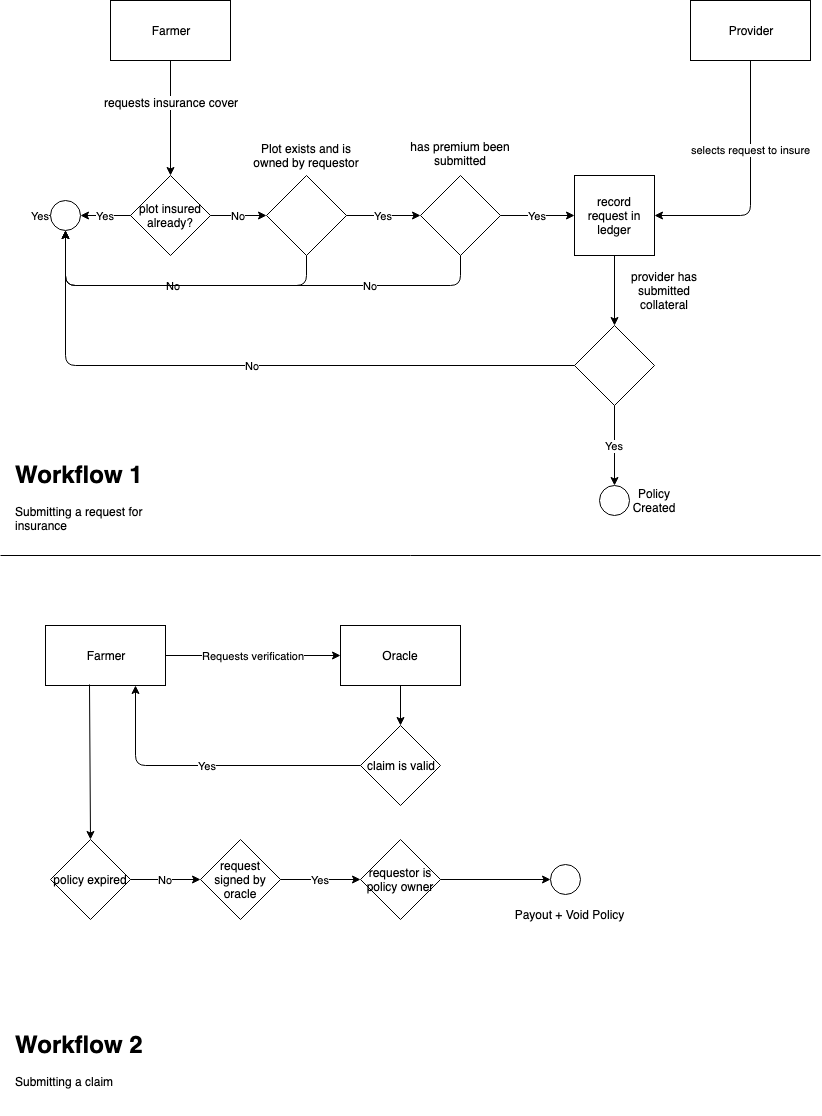

The diagram above was exported from draw.io. Its source (the exported page's mxGraphModel, read from the mxfile embedded in the PNG):
<mxGraphModel dx="1074" dy="472" grid="1" gridSize="10" guides="1" tooltips="1" connect="1" arrows="1" fold="1" page="1" pageScale="1" pageWidth="827" pageHeight="1169" math="0" shadow="0">
  <root>
    <mxCell id="0" />
    <mxCell id="1" parent="0" />
    <mxCell id="CXZlfx1ioi0-l9bc9BUr-1" value="Farmer" style="rounded=0;whiteSpace=wrap;html=1;" parent="1" vertex="1">
      <mxGeometry x="110" y="45" width="120" height="60" as="geometry" />
    </mxCell>
    <mxCell id="CXZlfx1ioi0-l9bc9BUr-2" value="Yes" style="endArrow=classic;html=1;exitX=0;exitY=0.5;exitDx=0;exitDy=0;" parent="1" source="CXZlfx1ioi0-l9bc9BUr-3" edge="1">
      <mxGeometry width="50" height="50" relative="1" as="geometry">
        <mxPoint x="130" y="280" as="sourcePoint" />
        <mxPoint x="180" y="280" as="targetPoint" />
      </mxGeometry>
    </mxCell>
    <mxCell id="CXZlfx1ioi0-l9bc9BUr-3" value="plot insured already?" style="rhombus;whiteSpace=wrap;html=1;" parent="1" vertex="1">
      <mxGeometry x="130" y="220" width="80" height="80" as="geometry" />
    </mxCell>
    <mxCell id="CXZlfx1ioi0-l9bc9BUr-4" value="Yes" style="endArrow=classic;html=1;exitX=0;exitY=0.5;exitDx=0;exitDy=0;" parent="1" source="CXZlfx1ioi0-l9bc9BUr-13" edge="1">
      <mxGeometry width="50" height="50" relative="1" as="geometry">
        <mxPoint x="20" y="370" as="sourcePoint" />
        <mxPoint x="30" y="260" as="targetPoint" />
      </mxGeometry>
    </mxCell>
    <mxCell id="CXZlfx1ioi0-l9bc9BUr-5" value="" style="endArrow=classic;html=1;exitX=0.5;exitY=1;exitDx=0;exitDy=0;entryX=0.5;entryY=0;entryDx=0;entryDy=0;" parent="1" source="CXZlfx1ioi0-l9bc9BUr-1" target="CXZlfx1ioi0-l9bc9BUr-3" edge="1">
      <mxGeometry width="50" height="50" relative="1" as="geometry">
        <mxPoint x="210" y="190" as="sourcePoint" />
        <mxPoint x="260" y="140" as="targetPoint" />
      </mxGeometry>
    </mxCell>
    <mxCell id="CXZlfx1ioi0-l9bc9BUr-16" value="requests insurance cover" style="text;html=1;resizable=0;points=[];align=center;verticalAlign=middle;labelBackgroundColor=#ffffff;" parent="CXZlfx1ioi0-l9bc9BUr-5" vertex="1" connectable="0">
      <mxGeometry x="-0.287" relative="1" as="geometry">
        <mxPoint as="offset" />
      </mxGeometry>
    </mxCell>
    <mxCell id="CXZlfx1ioi0-l9bc9BUr-6" value="No" style="endArrow=classic;html=1;exitX=1;exitY=0.5;exitDx=0;exitDy=0;" parent="1" source="CXZlfx1ioi0-l9bc9BUr-3" edge="1">
      <mxGeometry width="50" height="50" relative="1" as="geometry">
        <mxPoint x="216" y="310" as="sourcePoint" />
        <mxPoint x="266" y="260" as="targetPoint" />
      </mxGeometry>
    </mxCell>
    <mxCell id="CXZlfx1ioi0-l9bc9BUr-9" value="" style="rhombus;whiteSpace=wrap;html=1;" parent="1" vertex="1">
      <mxGeometry x="266" y="220" width="80" height="80" as="geometry" />
    </mxCell>
    <mxCell id="CXZlfx1ioi0-l9bc9BUr-10" value="Plot exists and is owned by requestor" style="text;html=1;strokeColor=none;fillColor=none;align=center;verticalAlign=middle;whiteSpace=wrap;rounded=0;" parent="1" vertex="1">
      <mxGeometry x="251" y="180" width="110" height="40" as="geometry" />
    </mxCell>
    <mxCell id="CXZlfx1ioi0-l9bc9BUr-12" value="Yes" style="endArrow=classic;html=1;exitX=1;exitY=0.5;exitDx=0;exitDy=0;" parent="1" source="CXZlfx1ioi0-l9bc9BUr-9" edge="1">
      <mxGeometry width="50" height="50" relative="1" as="geometry">
        <mxPoint x="470" y="250" as="sourcePoint" />
        <mxPoint x="420" y="260" as="targetPoint" />
      </mxGeometry>
    </mxCell>
    <mxCell id="CXZlfx1ioi0-l9bc9BUr-14" value="No" style="endArrow=classic;html=1;exitX=0.5;exitY=1;exitDx=0;exitDy=0;entryX=0.5;entryY=1;entryDx=0;entryDy=0;" parent="1" source="CXZlfx1ioi0-l9bc9BUr-9" target="CXZlfx1ioi0-l9bc9BUr-13" edge="1">
      <mxGeometry width="50" height="50" relative="1" as="geometry">
        <mxPoint x="106" y="460" as="sourcePoint" />
        <mxPoint x="26" y="360" as="targetPoint" />
        <Array as="points">
          <mxPoint x="306" y="330" />
          <mxPoint x="65" y="330" />
        </Array>
      </mxGeometry>
    </mxCell>
    <mxCell id="CXZlfx1ioi0-l9bc9BUr-15" value="record request in ledger" style="whiteSpace=wrap;html=1;aspect=fixed;" parent="1" vertex="1">
      <mxGeometry x="574" y="220" width="80" height="80" as="geometry" />
    </mxCell>
    <mxCell id="CXZlfx1ioi0-l9bc9BUr-17" value="Provider" style="rounded=0;whiteSpace=wrap;html=1;" parent="1" vertex="1">
      <mxGeometry x="690" y="45" width="120" height="60" as="geometry" />
    </mxCell>
    <mxCell id="CXZlfx1ioi0-l9bc9BUr-18" value="selects request to insure" style="endArrow=classic;html=1;entryX=1;entryY=0.5;entryDx=0;entryDy=0;exitX=0.5;exitY=1;exitDx=0;exitDy=0;" parent="1" source="CXZlfx1ioi0-l9bc9BUr-17" target="CXZlfx1ioi0-l9bc9BUr-15" edge="1">
      <mxGeometry x="-0.2881" width="50" height="50" relative="1" as="geometry">
        <mxPoint x="720" y="200" as="sourcePoint" />
        <mxPoint x="770" y="150" as="targetPoint" />
        <Array as="points">
          <mxPoint x="750" y="260" />
        </Array>
        <mxPoint as="offset" />
      </mxGeometry>
    </mxCell>
    <mxCell id="CXZlfx1ioi0-l9bc9BUr-19" value="" style="rhombus;whiteSpace=wrap;html=1;" parent="1" vertex="1">
      <mxGeometry x="574" y="370" width="80" height="80" as="geometry" />
    </mxCell>
    <mxCell id="CXZlfx1ioi0-l9bc9BUr-20" value="" style="endArrow=classic;html=1;exitX=0.5;exitY=1;exitDx=0;exitDy=0;" parent="1" source="CXZlfx1ioi0-l9bc9BUr-15" target="CXZlfx1ioi0-l9bc9BUr-19" edge="1">
      <mxGeometry width="50" height="50" relative="1" as="geometry">
        <mxPoint x="300" y="500" as="sourcePoint" />
        <mxPoint x="350" y="450" as="targetPoint" />
      </mxGeometry>
    </mxCell>
    <mxCell id="CXZlfx1ioi0-l9bc9BUr-13" value="" style="ellipse;whiteSpace=wrap;html=1;aspect=fixed;" parent="1" vertex="1">
      <mxGeometry x="50" y="245" width="30" height="30" as="geometry" />
    </mxCell>
    <mxCell id="CXZlfx1ioi0-l9bc9BUr-21" value="Yes" style="endArrow=classic;html=1;exitX=0;exitY=0.5;exitDx=0;exitDy=0;" parent="1" source="CXZlfx1ioi0-l9bc9BUr-3" target="CXZlfx1ioi0-l9bc9BUr-13" edge="1">
      <mxGeometry width="50" height="50" relative="1" as="geometry">
        <mxPoint x="130" y="260" as="sourcePoint" />
        <mxPoint x="30" y="260" as="targetPoint" />
      </mxGeometry>
    </mxCell>
    <mxCell id="CXZlfx1ioi0-l9bc9BUr-22" value="" style="rhombus;whiteSpace=wrap;html=1;" parent="1" vertex="1">
      <mxGeometry x="420" y="220" width="80" height="80" as="geometry" />
    </mxCell>
    <mxCell id="CXZlfx1ioi0-l9bc9BUr-23" value="Yes" style="endArrow=classic;html=1;exitX=1;exitY=0.5;exitDx=0;exitDy=0;entryX=0;entryY=0.5;entryDx=0;entryDy=0;" parent="1" source="CXZlfx1ioi0-l9bc9BUr-22" target="CXZlfx1ioi0-l9bc9BUr-15" edge="1">
      <mxGeometry width="50" height="50" relative="1" as="geometry">
        <mxPoint x="450" y="420" as="sourcePoint" />
        <mxPoint x="500" y="370" as="targetPoint" />
      </mxGeometry>
    </mxCell>
    <mxCell id="CXZlfx1ioi0-l9bc9BUr-24" value="has premium been submitted" style="text;html=1;strokeColor=none;fillColor=none;align=center;verticalAlign=middle;whiteSpace=wrap;rounded=0;" parent="1" vertex="1">
      <mxGeometry x="400" y="180" width="120" height="35" as="geometry" />
    </mxCell>
    <mxCell id="CXZlfx1ioi0-l9bc9BUr-25" value="No" style="endArrow=classic;html=1;exitX=0.5;exitY=1;exitDx=0;exitDy=0;entryX=0.5;entryY=1;entryDx=0;entryDy=0;" parent="1" source="CXZlfx1ioi0-l9bc9BUr-22" target="CXZlfx1ioi0-l9bc9BUr-13" edge="1">
      <mxGeometry x="-0.5" width="50" height="50" relative="1" as="geometry">
        <mxPoint x="480" y="420" as="sourcePoint" />
        <mxPoint x="310" y="330" as="targetPoint" />
        <Array as="points">
          <mxPoint x="460" y="330" />
          <mxPoint x="65" y="330" />
        </Array>
        <mxPoint as="offset" />
      </mxGeometry>
    </mxCell>
    <mxCell id="CXZlfx1ioi0-l9bc9BUr-26" value="provider has submitted collateral" style="text;html=1;strokeColor=none;fillColor=none;align=center;verticalAlign=middle;whiteSpace=wrap;rounded=0;" parent="1" vertex="1">
      <mxGeometry x="614" y="310" width="100" height="50" as="geometry" />
    </mxCell>
    <mxCell id="CXZlfx1ioi0-l9bc9BUr-30" value="" style="ellipse;whiteSpace=wrap;html=1;aspect=fixed;" parent="1" vertex="1">
      <mxGeometry x="599" y="530" width="30" height="30" as="geometry" />
    </mxCell>
    <mxCell id="CXZlfx1ioi0-l9bc9BUr-31" value="Yes" style="endArrow=classic;html=1;exitX=0.5;exitY=1;exitDx=0;exitDy=0;entryX=0.5;entryY=0;entryDx=0;entryDy=0;" parent="1" source="CXZlfx1ioi0-l9bc9BUr-19" target="CXZlfx1ioi0-l9bc9BUr-30" edge="1">
      <mxGeometry width="50" height="50" relative="1" as="geometry">
        <mxPoint x="520" y="620" as="sourcePoint" />
        <mxPoint x="570" y="570" as="targetPoint" />
      </mxGeometry>
    </mxCell>
    <mxCell id="CXZlfx1ioi0-l9bc9BUr-32" value="Policy Created" style="text;html=1;strokeColor=none;fillColor=none;align=center;verticalAlign=middle;whiteSpace=wrap;rounded=0;" parent="1" vertex="1">
      <mxGeometry x="634" y="535" width="40" height="20" as="geometry" />
    </mxCell>
    <mxCell id="CXZlfx1ioi0-l9bc9BUr-33" value="No" style="endArrow=classic;html=1;entryX=0.5;entryY=1;entryDx=0;entryDy=0;exitX=0;exitY=0.5;exitDx=0;exitDy=0;" parent="1" source="CXZlfx1ioi0-l9bc9BUr-19" target="CXZlfx1ioi0-l9bc9BUr-13" edge="1">
      <mxGeometry width="50" height="50" relative="1" as="geometry">
        <mxPoint x="570" y="410" as="sourcePoint" />
        <mxPoint x="70" y="280" as="targetPoint" />
        <Array as="points">
          <mxPoint x="65" y="410" />
        </Array>
      </mxGeometry>
    </mxCell>
    <mxCell id="CXZlfx1ioi0-l9bc9BUr-34" value="" style="endArrow=none;html=1;" parent="1" edge="1">
      <mxGeometry width="50" height="50" relative="1" as="geometry">
        <mxPoint y="600" as="sourcePoint" />
        <mxPoint x="820" y="600" as="targetPoint" />
      </mxGeometry>
    </mxCell>
    <mxCell id="CXZlfx1ioi0-l9bc9BUr-35" value="&lt;h1&gt;Workflow 1&lt;/h1&gt;&lt;div&gt;Submitting a request for insurance&lt;/div&gt;" style="text;html=1;strokeColor=none;fillColor=none;spacing=5;spacingTop=-20;whiteSpace=wrap;overflow=hidden;rounded=0;" parent="1" vertex="1">
      <mxGeometry x="10" y="500" width="190" height="90" as="geometry" />
    </mxCell>
    <mxCell id="CXZlfx1ioi0-l9bc9BUr-36" value="&lt;h1&gt;Workflow 2&lt;/h1&gt;&lt;div&gt;Submitting a claim&lt;/div&gt;" style="text;html=1;strokeColor=none;fillColor=none;spacing=5;spacingTop=-20;whiteSpace=wrap;overflow=hidden;rounded=0;" parent="1" vertex="1">
      <mxGeometry x="10" y="1070" width="190" height="90" as="geometry" />
    </mxCell>
    <mxCell id="CXZlfx1ioi0-l9bc9BUr-37" value="Farmer" style="rounded=0;whiteSpace=wrap;html=1;" parent="1" vertex="1">
      <mxGeometry x="45" y="670" width="120" height="60" as="geometry" />
    </mxCell>
    <mxCell id="CXZlfx1ioi0-l9bc9BUr-38" value="Oracle" style="rounded=0;whiteSpace=wrap;html=1;" parent="1" vertex="1">
      <mxGeometry x="340" y="670" width="120" height="60" as="geometry" />
    </mxCell>
    <mxCell id="CXZlfx1ioi0-l9bc9BUr-40" value="Requests verification" style="endArrow=classic;html=1;exitX=1;exitY=0.5;exitDx=0;exitDy=0;entryX=0;entryY=0.5;entryDx=0;entryDy=0;" parent="1" source="CXZlfx1ioi0-l9bc9BUr-37" target="CXZlfx1ioi0-l9bc9BUr-38" edge="1">
      <mxGeometry width="50" height="50" relative="1" as="geometry">
        <mxPoint x="320" y="820" as="sourcePoint" />
        <mxPoint x="370" y="770" as="targetPoint" />
      </mxGeometry>
    </mxCell>
    <mxCell id="CXZlfx1ioi0-l9bc9BUr-41" value="claim is valid" style="rhombus;whiteSpace=wrap;html=1;" parent="1" vertex="1">
      <mxGeometry x="360" y="770" width="80" height="80" as="geometry" />
    </mxCell>
    <mxCell id="CXZlfx1ioi0-l9bc9BUr-42" value="" style="endArrow=classic;html=1;exitX=0.5;exitY=1;exitDx=0;exitDy=0;entryX=0.5;entryY=0;entryDx=0;entryDy=0;" parent="1" source="CXZlfx1ioi0-l9bc9BUr-38" target="CXZlfx1ioi0-l9bc9BUr-41" edge="1">
      <mxGeometry width="50" height="50" relative="1" as="geometry">
        <mxPoint x="210" y="870" as="sourcePoint" />
        <mxPoint x="260" y="820" as="targetPoint" />
      </mxGeometry>
    </mxCell>
    <mxCell id="CXZlfx1ioi0-l9bc9BUr-43" value="Yes" style="endArrow=classic;html=1;exitX=0;exitY=0.5;exitDx=0;exitDy=0;entryX=0.75;entryY=1;entryDx=0;entryDy=0;" parent="1" source="CXZlfx1ioi0-l9bc9BUr-41" target="CXZlfx1ioi0-l9bc9BUr-37" edge="1">
      <mxGeometry width="50" height="50" relative="1" as="geometry">
        <mxPoint x="170" y="900" as="sourcePoint" />
        <mxPoint x="150" y="790" as="targetPoint" />
        <Array as="points">
          <mxPoint x="135" y="810" />
        </Array>
      </mxGeometry>
    </mxCell>
    <mxCell id="CXZlfx1ioi0-l9bc9BUr-44" value="" style="endArrow=classic;html=1;entryX=0.5;entryY=0;entryDx=0;entryDy=0;exitX=0.367;exitY=0.983;exitDx=0;exitDy=0;exitPerimeter=0;" parent="1" source="CXZlfx1ioi0-l9bc9BUr-37" target="CXZlfx1ioi0-l9bc9BUr-46" edge="1">
      <mxGeometry width="50" height="50" relative="1" as="geometry">
        <mxPoint x="20" y="890" as="sourcePoint" />
        <mxPoint x="75" y="840" as="targetPoint" />
      </mxGeometry>
    </mxCell>
    <mxCell id="CXZlfx1ioi0-l9bc9BUr-46" value="policy expired" style="rhombus;whiteSpace=wrap;html=1;" parent="1" vertex="1">
      <mxGeometry x="50" y="884" width="80" height="80" as="geometry" />
    </mxCell>
    <mxCell id="CXZlfx1ioi0-l9bc9BUr-47" value="No" style="endArrow=classic;html=1;exitX=1;exitY=0.5;exitDx=0;exitDy=0;" parent="1" source="CXZlfx1ioi0-l9bc9BUr-46" edge="1">
      <mxGeometry width="50" height="50" relative="1" as="geometry">
        <mxPoint x="170" y="964" as="sourcePoint" />
        <mxPoint x="200" y="924" as="targetPoint" />
      </mxGeometry>
    </mxCell>
    <mxCell id="CXZlfx1ioi0-l9bc9BUr-48" value="request signed by oracle" style="rhombus;whiteSpace=wrap;html=1;" parent="1" vertex="1">
      <mxGeometry x="200" y="884" width="80" height="80" as="geometry" />
    </mxCell>
    <mxCell id="CXZlfx1ioi0-l9bc9BUr-49" value="Yes" style="endArrow=classic;html=1;exitX=1;exitY=0.5;exitDx=0;exitDy=0;entryX=0;entryY=0.5;entryDx=0;entryDy=0;" parent="1" source="CXZlfx1ioi0-l9bc9BUr-48" target="CXZlfx1ioi0-l9bc9BUr-50" edge="1">
      <mxGeometry width="50" height="50" relative="1" as="geometry">
        <mxPoint x="350" y="954" as="sourcePoint" />
        <mxPoint x="370" y="924" as="targetPoint" />
      </mxGeometry>
    </mxCell>
    <mxCell id="CXZlfx1ioi0-l9bc9BUr-50" value="requestor is policy owner" style="rhombus;whiteSpace=wrap;html=1;" parent="1" vertex="1">
      <mxGeometry x="360" y="884" width="80" height="80" as="geometry" />
    </mxCell>
    <mxCell id="CXZlfx1ioi0-l9bc9BUr-51" value="" style="endArrow=classic;html=1;exitX=1;exitY=0.5;exitDx=0;exitDy=0;" parent="1" source="CXZlfx1ioi0-l9bc9BUr-50" edge="1">
      <mxGeometry width="50" height="50" relative="1" as="geometry">
        <mxPoint x="520" y="974" as="sourcePoint" />
        <mxPoint x="550" y="924" as="targetPoint" />
      </mxGeometry>
    </mxCell>
    <mxCell id="CXZlfx1ioi0-l9bc9BUr-52" value="" style="ellipse;whiteSpace=wrap;html=1;aspect=fixed;" parent="1" vertex="1">
      <mxGeometry x="550" y="909" width="30" height="30" as="geometry" />
    </mxCell>
    <mxCell id="CXZlfx1ioi0-l9bc9BUr-53" value="Payout + Void Policy" style="text;html=1;strokeColor=none;fillColor=none;align=center;verticalAlign=middle;whiteSpace=wrap;rounded=0;" parent="1" vertex="1">
      <mxGeometry x="508" y="949" width="121" height="20" as="geometry" />
    </mxCell>
  </root>
</mxGraphModel>